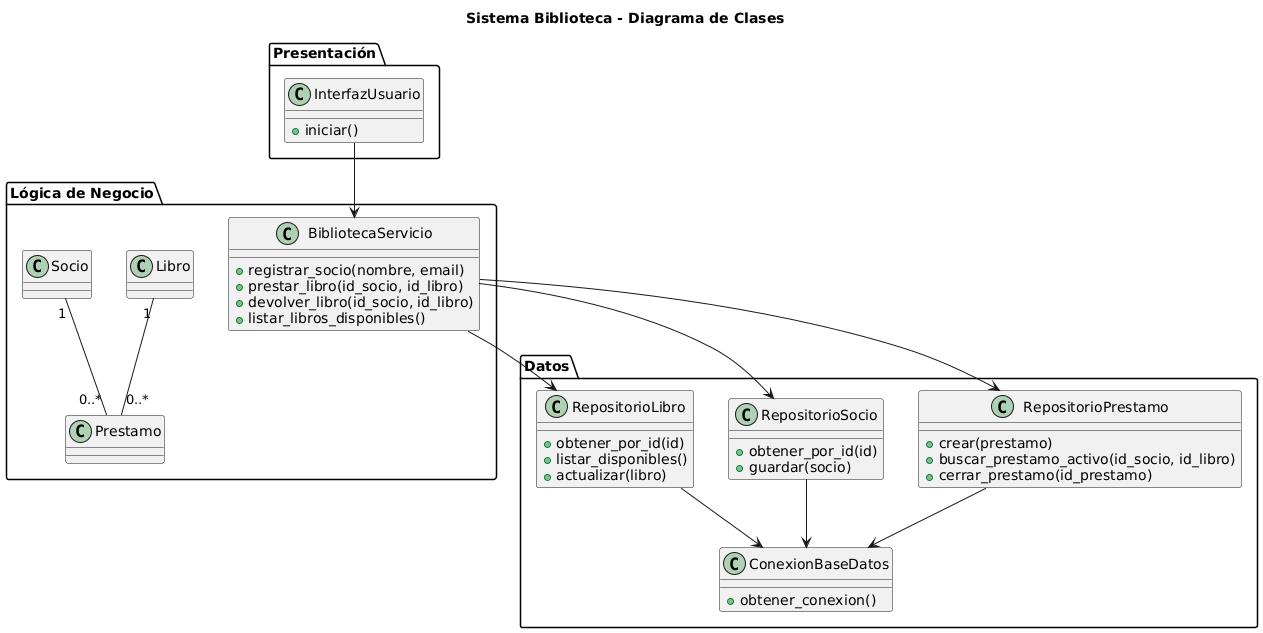

The diagram above was rendered by PlantUML. Its source (embedded in the PNG):
@startuml
title Sistema Biblioteca - Diagrama de Clases
package "Presentación" {
  class InterfazUsuario {
    +iniciar()
  }
}

package "Lógica de Negocio" {
  class BibliotecaServicio {
    +registrar_socio(nombre, email)
    +prestar_libro(id_socio, id_libro)
    +devolver_libro(id_socio, id_libro)
    +listar_libros_disponibles()
  }
  class Socio
  class Libro
  class Prestamo
}

package "Datos" {
  class RepositorioLibro {
    +obtener_por_id(id)
    +listar_disponibles()
    +actualizar(libro)
  }
  class RepositorioSocio {
    +obtener_por_id(id)
    +guardar(socio)
  }
  class RepositorioPrestamo {
    +crear(prestamo)
    +buscar_prestamo_activo(id_socio, id_libro)
    +cerrar_prestamo(id_prestamo)
  }
  class ConexionBaseDatos {
    +obtener_conexion()
  }
}

InterfazUsuario --> BibliotecaServicio
BibliotecaServicio --> RepositorioLibro
BibliotecaServicio --> RepositorioSocio
BibliotecaServicio --> RepositorioPrestamo
RepositorioLibro --> ConexionBaseDatos
RepositorioSocio --> ConexionBaseDatos
RepositorioPrestamo --> ConexionBaseDatos

Socio "1" -- "0..*" Prestamo
Libro "1" -- "0..*" Prestamo
@enduml